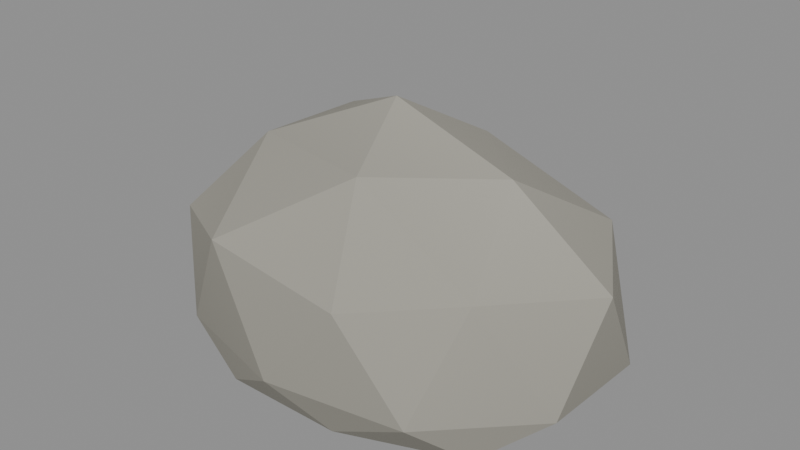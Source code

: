 # Source: rock_m.blend  (saved by Blender 5.1.30; exported with 4.5.12 LTS)
import bpy
from mathutils import Matrix  # noqa: F401  (used for matrix-valued properties, if any)

bpy.ops.wm.read_factory_settings(use_empty=True)
scene = bpy.context.scene
scene.name = 'Scene'

# ---- materials (node trees are filled in below, after node groups)
mat_m_rock_m = bpy.data.materials.new('M_rock_m')

# ---- material node trees
mat_m_rock_m.use_nodes = True; mat_m_rock_m.node_tree.nodes.clear()
_N = mat_m_rock_m.node_tree.nodes; _L = mat_m_rock_m.node_tree.links
n0 = _N.new('ShaderNodeBsdfPrincipled'); n0.name = 'Principled BSDF'; n0.location = (-200, 100)
n0.inputs[2].default_value = 0.88
n0.inputs[13].default_value = 0.15
n1 = _N.new('ShaderNodeOutputMaterial'); n1.name = 'Material Output'; n1.location = (200, 100)
n2 = _N.new('ShaderNodeVertexColor'); n2.name = 'Color Attribute'; n2.location = (0, 0)
n2.layer_name = 'Col'
_L.new(n0.outputs[0], n1.inputs[0])
_L.new(n2.outputs[0], n0.inputs[0])
n1.is_active_output = True

# ---- meshes
me_rock_m_mesh = bpy.data.meshes.new('rock_m_Mesh')
me_rock_m_mesh.from_pydata([(-0.03521, -0.02276, 0.0001117), (0.4051, -0.2611, 0.02007), (-0.1704, -0.3713, 0.02178), (-0.5283, -0.02276, 0.02085), (-0.19, 0.372, 0.01965), (0.4013, 0.2134, 0.02023), (0.1554, -0.3954, 0.3321), (-0.4208, -0.2559, 0.3346), (-0.3808, 0.188, 0.3139), (0.1638, 0.3697, 0.3434), (0.56, -0.02276, 0.3536), (0.01005, -0.02276, 0.64), (-0.1229, -0.2378, 0.005818), (0.2098, -0.1574, 0.00539), (0.122, -0.3685, 0.01815), (0.4339, -0.02276, 0.0188), (0.25, 0.1343, 0.0), (-0.3345, -0.02276, 0.004959), (-0.4302, -0.2488, 0.01702), (-0.1272, 0.2022, 0.004331), (-0.4382, 0.2077, 0.01661), (0.1276, 0.3362, 0.0174), (0.5351, -0.1592, 0.1179), (0.5447, 0.1161, 0.1179), (-0.01258, -0.43, 0.1179), (0.3213, -0.3752, 0.1179), (-0.5331, -0.1525, 0.1179), (-0.3194, -0.3466, 0.1179), (-0.3382, 0.3209, 0.1179), (-0.56, 0.1136, 0.1179), (0.3113, 0.3191, 0.1179), (-0.01258, 0.43, 0.1179), (0.3735, -0.2312, 0.3575), (-0.1649, -0.4104, 0.3932), (-0.4795, -0.02276, 0.3659), (-0.1483, 0.3257, 0.3654), (0.4189, 0.211, 0.3866), (0.1083, -0.2626, 0.5638), (0.3135, -0.02276, 0.5339), (-0.2429, -0.1618, 0.5362), (-0.2379, 0.1135, 0.5279), (0.09711, 0.1907, 0.5148)], [], [(0, 13, 12), (1, 13, 15), (0, 12, 17), (0, 17, 19), (0, 19, 16), (1, 15, 22), (2, 14, 24), (3, 18, 26), (4, 20, 28), (5, 21, 30), (1, 22, 25), (2, 24, 27), (3, 26, 29), (4, 28, 31), (5, 30, 23), (6, 32, 37), (7, 33, 39), (8, 34, 40), (9, 35, 41), (10, 36, 38), (38, 41, 11), (38, 36, 41), (36, 9, 41), (41, 40, 11), (41, 35, 40), (35, 8, 40), (40, 39, 11), (40, 34, 39), (34, 7, 39), (39, 37, 11), (39, 33, 37), (33, 6, 37), (37, 38, 11), (37, 32, 38), (32, 10, 38), (23, 36, 10), (23, 30, 36), (30, 9, 36), (31, 35, 9), (31, 28, 35), (28, 8, 35), (29, 34, 8), (29, 26, 34), (26, 7, 34), (27, 33, 7), (27, 24, 33), (24, 6, 33), (25, 32, 6), (25, 22, 32), (22, 10, 32), (30, 31, 9), (30, 21, 31), (21, 4, 31), (28, 29, 8), (28, 20, 29), (20, 3, 29), (26, 27, 7), (26, 18, 27), (18, 2, 27), (24, 25, 6), (24, 14, 25), (14, 1, 25), (22, 23, 10), (22, 15, 23), (15, 5, 23), (16, 21, 5), (16, 19, 21), (19, 4, 21), (19, 20, 4), (19, 17, 20), (17, 3, 20), (17, 18, 3), (17, 12, 18), (12, 2, 18), (15, 16, 5), (15, 13, 16), (13, 0, 16), (12, 14, 2), (12, 13, 14), (13, 1, 14)])
_uv = me_rock_m_mesh.uv_layers.new(name='UVMap')
_uv.uv.foreach_set('vector', [0.1818, 0.0, 0.2273, 0.07873, 0.1364, 0.07873, 0.2727, 0.1575, 0.3182, 0.07873, 0.3636, 0.1575, 0.9091, 0.0, 0.9545, 0.07873, 0.8636, 0.07873, 0.7273, 0.0, 0.7727, 0.07873, 0.6818, 0.07873, 0.5455, 0.0, 0.5909, 0.07873, 0.5, 0.07873, 0.2727, 0.1575, 0.3636, 0.1575, 0.3182, 0.2362, 0.09091, 0.1575, 0.1818, 0.1575, 0.1364, 0.2362, 0.8182, 0.1575, 0.9091, 0.1575, 0.8636, 0.2362, 0.6364, 0.1575, 0.7273, 0.1575, 0.6818, 0.2362, 0.4545, 0.1575, 0.5455, 0.1575, 0.5, 0.2362, 0.2727, 0.1575, 0.3182, 0.2362, 0.2273, 0.2362, 0.09091, 0.1575, 0.1364, 0.2362, 0.04546, 0.2362, 0.8182, 0.1575, 0.8636, 0.2362, 0.7727, 0.2362, 0.6364, 0.1575, 0.6818, 0.2362, 0.5909, 0.2362, 0.4545, 0.1575, 0.5, 0.2362, 0.4091, 0.2362, 0.1818, 0.3149, 0.2727, 0.3149, 0.2273, 0.3937, 0.0, 0.3149, 0.09091, 0.3149, 0.04546, 0.3937, 0.7273, 0.3149, 0.8182, 0.3149, 0.7727, 0.3937, 0.5455, 0.3149, 0.6364, 0.3149, 0.5909, 0.3937, 0.3636, 0.3149, 0.4545, 0.3149, 0.4091, 0.3937, 0.4091, 0.3937, 0.5, 0.3937, 0.4545, 0.4724, 0.4091, 0.3937, 0.4545, 0.3149, 0.5, 0.3937, 0.4545, 0.3149, 0.5455, 0.3149, 0.5, 0.3937, 0.5909, 0.3937, 0.6818, 0.3937, 0.6364, 0.4724, 0.5909, 0.3937, 0.6364, 0.3149, 0.6818, 0.3937, 0.6364, 0.3149, 0.7273, 0.3149, 0.6818, 0.3937, 0.7727, 0.3937, 0.8636, 0.3937, 0.8182, 0.4724, 0.7727, 0.3937, 0.8182, 0.3149, 0.8636, 0.3937, 0.8182, 0.3149, 0.9091, 0.3149, 0.8636, 0.3937, 0.04546, 0.3937, 0.1364, 0.3937, 0.09091, 0.4724, 0.04546, 0.3937, 0.09091, 0.3149, 0.1364, 0.3937, 0.09091, 0.3149, 0.1818, 0.3149, 0.1364, 0.3937, 0.2273, 0.3937, 0.3182, 0.3937, 0.2727, 0.4724, 0.2273, 0.3937, 0.2727, 0.3149, 0.3182, 0.3937, 0.2727, 0.3149, 0.3636, 0.3149, 0.3182, 0.3937, 0.4091, 0.2362, 0.4545, 0.3149, 0.3636, 0.3149, 0.4091, 0.2362, 0.5, 0.2362, 0.4545, 0.3149, 0.5, 0.2362, 0.5455, 0.3149, 0.4545, 0.3149, 0.5909, 0.2362, 0.6364, 0.3149, 0.5455, 0.3149, 0.5909, 0.2362, 0.6818, 0.2362, 0.6364, 0.3149, 0.6818, 0.2362, 0.7273, 0.3149, 0.6364, 0.3149, 0.7727, 0.2362, 0.8182, 0.3149, 0.7273, 0.3149, 0.7727, 0.2362, 0.8636, 0.2362, 0.8182, 0.3149, 0.8636, 0.2362, 0.9091, 0.3149, 0.8182, 0.3149, 0.04546, 0.2362, 0.09091, 0.3149, 0.0, 0.3149, 0.04546, 0.2362, 0.1364, 0.2362, 0.09091, 0.3149, 0.1364, 0.2362, 0.1818, 0.3149, 0.09091, 0.3149, 0.2273, 0.2362, 0.2727, 0.3149, 0.1818, 0.3149, 0.2273, 0.2362, 0.3182, 0.2362, 0.2727, 0.3149, 0.3182, 0.2362, 0.3636, 0.3149, 0.2727, 0.3149, 0.5, 0.2362, 0.5909, 0.2362, 0.5455, 0.3149, 0.5, 0.2362, 0.5455, 0.1575, 0.5909, 0.2362, 0.5455, 0.1575, 0.6364, 0.1575, 0.5909, 0.2362, 0.6818, 0.2362, 0.7727, 0.2362, 0.7273, 0.3149, 0.6818, 0.2362, 0.7273, 0.1575, 0.7727, 0.2362, 0.7273, 0.1575, 0.8182, 0.1575, 0.7727, 0.2362, 0.8636, 0.2362, 0.9545, 0.2362, 0.9091, 0.3149, 0.8636, 0.2362, 0.9091, 0.1575, 0.9545, 0.2362, 0.9091, 0.1575, 1.0, 0.1575, 0.9545, 0.2362, 0.1364, 0.2362, 0.2273, 0.2362, 0.1818, 0.3149, 0.1364, 0.2362, 0.1818, 0.1575, 0.2273, 0.2362, 0.1818, 0.1575, 0.2727, 0.1575, 0.2273, 0.2362, 0.3182, 0.2362, 0.4091, 0.2362, 0.3636, 0.3149, 0.3182, 0.2362, 0.3636, 0.1575, 0.4091, 0.2362, 0.3636, 0.1575, 0.4545, 0.1575, 0.4091, 0.2362, 0.5, 0.07873, 0.5455, 0.1575, 0.4545, 0.1575, 0.5, 0.07873, 0.5909, 0.07873, 0.5455, 0.1575, 0.5909, 0.07873, 0.6364, 0.1575, 0.5455, 0.1575, 0.6818, 0.07873, 0.7273, 0.1575, 0.6364, 0.1575, 0.6818, 0.07873, 0.7727, 0.07873, 0.7273, 0.1575, 0.7727, 0.07873, 0.8182, 0.1575, 0.7273, 0.1575, 0.8636, 0.07873, 0.9091, 0.1575, 0.8182, 0.1575, 0.8636, 0.07873, 0.9545, 0.07873, 0.9091, 0.1575, 0.9545, 0.07873, 1.0, 0.1575, 0.9091, 0.1575, 0.3636, 0.1575, 0.4091, 0.07873, 0.4545, 0.1575, 0.3636, 0.1575, 0.3182, 0.07873, 0.4091, 0.07873, 0.3182, 0.07873, 0.3636, 0.0, 0.4091, 0.07873, 0.1364, 0.07873, 0.1818, 0.1575, 0.09091, 0.1575, 0.1364, 0.07873, 0.2273, 0.07873, 0.1818, 0.1575, 0.2273, 0.07873, 0.2727, 0.1575, 0.1818, 0.1575])
_ca = me_rock_m_mesh.color_attributes.new('Col', 'FLOAT_COLOR', 'POINT')
_ca.data.foreach_set('color', [0.3128, 0.3016, 0.2607, 1.0, 0.315, 0.3038, 0.2625, 1.0, 0.3049, 0.294, 0.2541, 1.0, 0.3141, 0.3029, 0.2618, 1.0, 0.331, 0.3192, 0.2759, 1.0, 0.2965, 0.2859, 0.2471, 1.0, 0.334, 0.3221, 0.2783, 1.0, 0.3534, 0.3408, 0.2945, 1.0, 0.3503, 0.3378, 0.2919, 1.0, 0.3357, 0.3237, 0.2797, 1.0, 0.3388, 0.3267, 0.2824, 1.0, 0.3792, 0.3656, 0.316, 1.0, 0.3128, 0.3016, 0.2607, 1.0, 0.3081, 0.2971, 0.2568, 1.0, 0.3197, 0.3083, 0.2664, 1.0, 0.3104, 0.2993, 0.2587, 1.0, 0.3081, 0.2971, 0.2568, 1.0, 0.2989, 0.2883, 0.2491, 1.0, 0.3141, 0.3029, 0.2618, 1.0, 0.3128, 0.3016, 0.2607, 1.0, 0.3141, 0.3029, 0.2618, 1.0, 0.3125, 0.3014, 0.2605, 1.0, 0.3104, 0.2993, 0.2587, 1.0, 0.3104, 0.2993, 0.2587, 1.0, 0.3191, 0.3077, 0.2659, 1.0, 0.3197, 0.3083, 0.2664, 1.0, 0.3141, 0.3029, 0.2618, 1.0, 0.3049, 0.294, 0.2541, 1.0, 0.331, 0.3192, 0.2759, 1.0, 0.3141, 0.3029, 0.2618, 1.0, 0.3125, 0.3014, 0.2605, 1.0, 0.3345, 0.3225, 0.2787, 1.0, 0.3394, 0.3273, 0.2828, 1.0, 0.343, 0.3308, 0.2858, 1.0, 0.358, 0.3452, 0.2983, 1.0, 0.3389, 0.3268, 0.2824, 1.0, 0.3437, 0.3314, 0.2864, 1.0, 0.3474, 0.335, 0.2895, 1.0, 0.3705, 0.3573, 0.3088, 1.0, 0.34, 0.3279, 0.2834, 1.0, 0.3388, 0.3267, 0.2823, 1.0, 0.3607, 0.3478, 0.3006, 1.0])
me_rock_m_mesh.materials.append(mat_m_rock_m)
me_rock_m_mesh.update()

# ---- objects
ob_rock_m = bpy.data.objects.new('rock_m', me_rock_m_mesh)

# ---- transforms, parenting, visibility, modifiers, constraints
ob_rock_m.location = (0.0, 0.0, 0.0)

# ---- collection membership
scene.collection.objects.link(ob_rock_m)

# ---- scene / render settings (as saved in the file)
scene.frame_start = 1; scene.frame_end = 250; scene.frame_set(1)
scene.render.engine = 'BLENDER_EEVEE_NEXT'
scene.render.bake_bias = 0.0
scene.render.bake_samples = 0
scene.cycles.sampling_pattern = 'TABULATED_SOBOL'
scene.eevee.use_volume_custom_range = False
bpy.context.view_layer.update()

# ---- added for rendering (the .blend has no active camera and no usable light): camera, sun + grey world if the file has none
cam_auto = bpy.data.cameras.new('AutoCamera')
cam_auto.lens = 50.0
cam_auto.sensor_width = 36.0
cam_auto.clip_end = 1000.0
ob_auto_camera = bpy.data.objects.new('AutoCamera', cam_auto)
scene.collection.objects.link(ob_auto_camera)
ob_auto_camera.location = (1.43443, -1.72131, 1.46754)
ob_auto_camera.rotation_euler = (1.09748, -7.21219e-08, 0.694738)
scene.camera = ob_auto_camera
light_auto_sun = bpy.data.lights.new('AutoSun', 'SUN')
light_auto_sun.energy = 3.0
light_auto_sun.angle = 0.0523599
ob_auto_sun = bpy.data.objects.new('AutoSun', light_auto_sun)
scene.collection.objects.link(ob_auto_sun)
ob_auto_sun.rotation_euler = (0.872665, 0.174533, 0.523599)
if scene.world is None:
    world_auto = bpy.data.worlds.new('AutoWorld')
    world_auto.color = (0.3, 0.3, 0.3)
    scene.world = world_auto
bpy.context.view_layer.update()
